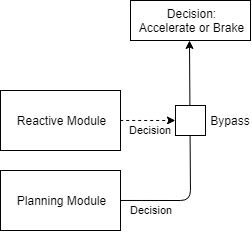

The diagram above was exported from draw.io. Its source (the exported page's mxGraphModel, read from the mxfile embedded in the PNG):
<mxGraphModel dx="961" dy="549" grid="1" gridSize="10" guides="1" tooltips="1" connect="1" arrows="1" fold="1" page="1" pageScale="1" pageWidth="827" pageHeight="1169" math="0" shadow="0">
  <root>
    <mxCell id="0" />
    <mxCell id="1" parent="0" />
    <mxCell id="gNUnnhbIGGPdADLRNREV-1" value="Reactive Module&lt;br&gt;" style="rounded=0;whiteSpace=wrap;html=1;" vertex="1" parent="1">
      <mxGeometry x="120" y="390" width="120" height="60" as="geometry" />
    </mxCell>
    <mxCell id="gNUnnhbIGGPdADLRNREV-2" value="Planning Module" style="rounded=0;whiteSpace=wrap;html=1;" vertex="1" parent="1">
      <mxGeometry x="120" y="470" width="120" height="60" as="geometry" />
    </mxCell>
    <mxCell id="gNUnnhbIGGPdADLRNREV-3" value="Decision" style="endArrow=classic;html=1;exitX=1;exitY=0.5;exitDx=0;exitDy=0;" edge="1" parent="1" source="gNUnnhbIGGPdADLRNREV-2">
      <mxGeometry x="-0.7222" y="-10" width="50" height="50" relative="1" as="geometry">
        <mxPoint x="260" y="530" as="sourcePoint" />
        <mxPoint x="309" y="340" as="targetPoint" />
        <Array as="points">
          <mxPoint x="310" y="500" />
        </Array>
        <mxPoint as="offset" />
      </mxGeometry>
    </mxCell>
    <mxCell id="gNUnnhbIGGPdADLRNREV-4" value="" style="whiteSpace=wrap;html=1;aspect=fixed;" vertex="1" parent="1">
      <mxGeometry x="295" y="405" width="30" height="30" as="geometry" />
    </mxCell>
    <mxCell id="gNUnnhbIGGPdADLRNREV-6" value="Bypass" style="text;html=1;strokeColor=none;fillColor=none;align=center;verticalAlign=middle;whiteSpace=wrap;rounded=0;" vertex="1" parent="1">
      <mxGeometry x="330" y="410" width="40" height="20" as="geometry" />
    </mxCell>
    <mxCell id="gNUnnhbIGGPdADLRNREV-7" value="Decision" style="endArrow=classic;html=1;exitX=1;exitY=0.5;exitDx=0;exitDy=0;entryX=0;entryY=0.5;entryDx=0;entryDy=0;dashed=1;" edge="1" parent="1" source="gNUnnhbIGGPdADLRNREV-1" target="gNUnnhbIGGPdADLRNREV-4">
      <mxGeometry x="0.0929" y="-10" width="50" height="50" relative="1" as="geometry">
        <mxPoint x="190" y="350" as="sourcePoint" />
        <mxPoint x="240" y="300" as="targetPoint" />
        <mxPoint as="offset" />
      </mxGeometry>
    </mxCell>
    <mxCell id="gNUnnhbIGGPdADLRNREV-8" value="Decision:&lt;br&gt;Accelerate or Brake" style="rounded=0;whiteSpace=wrap;html=1;" vertex="1" parent="1">
      <mxGeometry x="250" y="300" width="120" height="40" as="geometry" />
    </mxCell>
  </root>
</mxGraphModel>